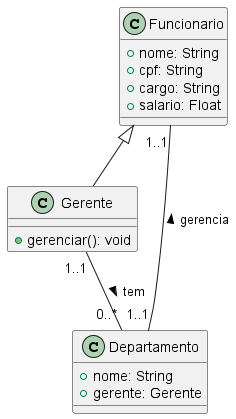

The diagram above was rendered by PlantUML. Its source (embedded in the PNG):
@startuml DC - Cadastro de Funcionarios

class Funcionario {
    +nome: String
    +cpf: String
    +cargo: String
    +salario: Float
}

class Gerente {
    +gerenciar(): void
}

class Departamento {
    +nome: String
    +gerente: Gerente
}

Funcionario <|-- Gerente
Departamento "1..1" -- "1..1" Funcionario : gerencia >
Gerente "1..1" -- "0..*" Departamento : tem > 

@enduml